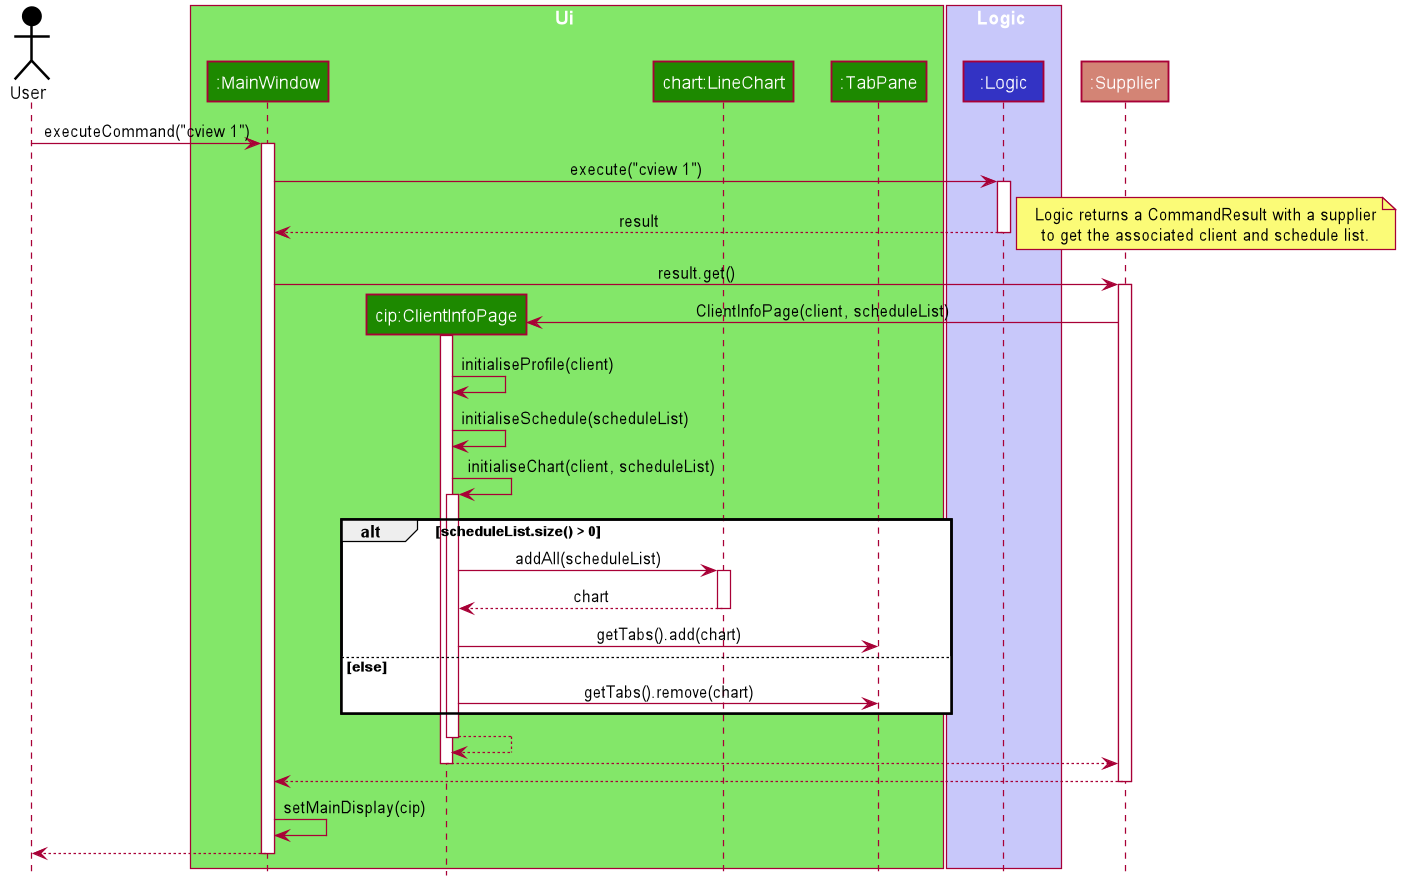

The diagram above was rendered by PlantUML. Its source (embedded in the PNG):
@startuml








skinparam BackgroundColor #FFFFFFF

skinparam Shadowing false

skinparam Class {
    FontColor #FFFFFF
    BorderThickness 1
    BorderColor #FFFFFF
    StereotypeFontColor #FFFFFF
    FontName Arial
}

skinparam Actor {
    BorderColor #000000
    Color #000000
    FontName Arial
}

skinparam Sequence {
    MessageAlign center
    BoxFontSize 15
    BoxPadding 0
    BoxFontColor #FFFFFF
    FontName Arial
}

skinparam Participant {
    FontColor #FFFFFFF
    Padding 20
}

skinparam MinClassWidth 50
skinparam ParticipantPadding 10
skinparam Shadowing false
skinparam DefaultTextAlignment center
skinparam packageStyle Rectangle

hide footbox
hide members
hide circle

Actor User as user #000000
box Ui #83E769
participant ":MainWindow" as MainWindow #1D8900
participant "cip:ClientInfoPage" as ClientInfoPage #1D8900
participant "chart:LineChart" as LineChart #1D8900
participant ":TabPane" as TabPane #1D8900
end box

box Logic #C8C8FA
participant ":Logic" as Logic #3333C4
end box

Participant ":Supplier" as Supplier #d38475

user -> MainWindow : executeCommand("cview 1")
activate MainWindow

MainWindow -> Logic : execute("cview 1")
activate Logic

Logic --> MainWindow : result

note right
Logic returns a CommandResult with a supplier
to get the associated client and schedule list.
end note

deactivate Logic

MainWindow -> Supplier : result.get()
activate Supplier

create ClientInfoPage
Supplier -> ClientInfoPage : ClientInfoPage(client, scheduleList)
activate ClientInfoPage

ClientInfoPage -> ClientInfoPage : initialiseProfile(client)
ClientInfoPage -> ClientInfoPage : initialiseSchedule(scheduleList)
ClientInfoPage -> ClientInfoPage : initialiseChart(client, scheduleList)
activate ClientInfoPage

alt scheduleList.size() > 0
    ClientInfoPage -> LineChart : addAll(scheduleList)
    activate LineChart

    LineChart --> ClientInfoPage : chart
    deactivate LineChart

    ClientInfoPage -> TabPane : getTabs().add(chart)

else else
    ClientInfoPage -> TabPane : getTabs().remove(chart)

end alt

ClientInfoPage --> ClientInfoPage
deactivate ClientInfoPage

ClientInfoPage --> Supplier
deactivate ClientInfoPage

Supplier --> MainWindow
deactivate Supplier

MainWindow -> MainWindow : setMainDisplay(cip)

MainWindow --> user
deactivate MainWindow

@enduml